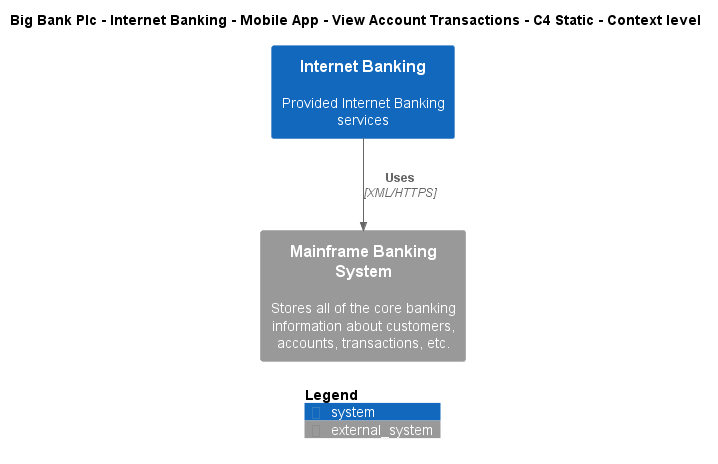

The diagram above was rendered by PlantUML. Its source (embedded in the PNG):
@startuml
!include ..\..\..\..\..\..\..\.c4s\C4_Context.puml

AddElementTag("c4interflow:lifecycle:new", $bgColor=green, $fontColor=#ffffff, $borderColor=green, $shadowing="False")
AddElementTag("c4interflow:lifecycle:changed", $bgColor=orange, $fontColor=#ffffff, $borderColor=orange, $shadowing="False")
AddElementTag("c4interflow:lifecycle:removed", $bgColor=red, $fontColor=#ffffff, $borderColor=red, $shadowing="False")

AddRelTag("c4interflow:lifecycle:new", $textColor=green, $lineColor=green)
AddRelTag("c4interflow:lifecycle:changed", $textColor=orange, $lineColor=orange)
AddRelTag("c4interflow:lifecycle:removed", $textColor=red, $lineColor=red)

SHOW_PERSON_PORTRAIT()
LAYOUT_TOP_DOWN()

skinparam linetype polyline

title Big Bank Plc - Internet Banking - Mobile App - View Account Transactions - C4 Static - Context level

System(BigBankPlc.SoftwareSystems.InternetBanking, "Internet Banking", "Provided Internet Banking services")
System_Ext(BigBankPlc.SoftwareSystems.MainframeBankingSystem, "Mainframe Banking System", "Stores all of the core banking information about customers, accounts, transactions, etc.")

Rel(BigBankPlc.SoftwareSystems.InternetBanking, BigBankPlc.SoftwareSystems.MainframeBankingSystem, "Uses", "XML/HTTPS", $tags="protocol:xml/https")


SHOW_LEGEND()
@enduml